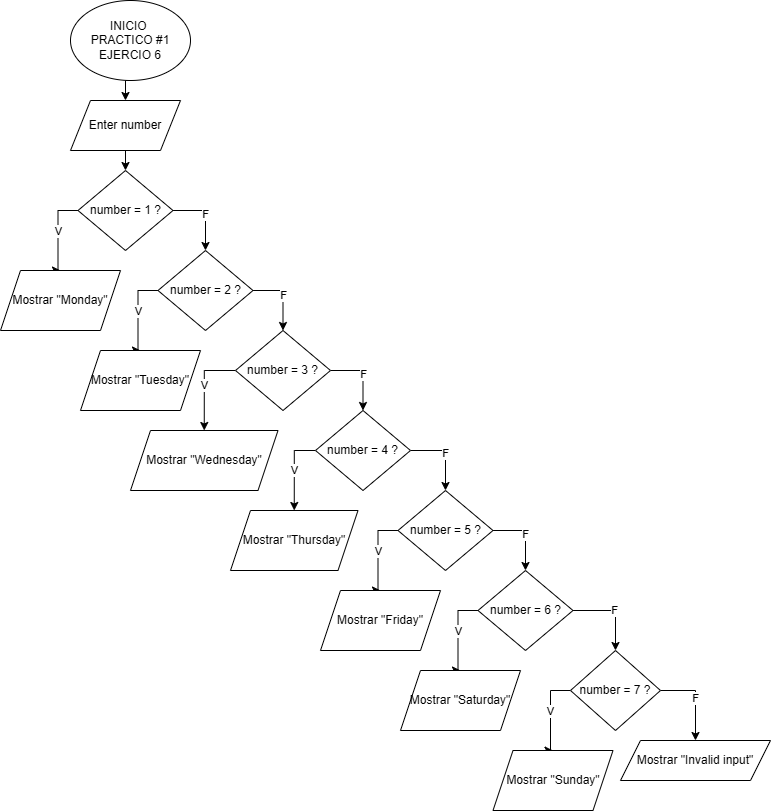

The diagram above was exported from draw.io. Its source (the exported page's mxGraphModel, read from the mxfile embedded in the PNG):
<mxGraphModel dx="1434" dy="718" grid="1" gridSize="10" guides="1" tooltips="1" connect="1" arrows="1" fold="1" page="1" pageScale="1" pageWidth="827" pageHeight="1169" math="0" shadow="0">
  <root>
    <mxCell id="0" />
    <mxCell id="1" parent="0" />
    <mxCell id="8Z5KYWjP1RI4o8_INC1V-5" style="edgeStyle=orthogonalEdgeStyle;rounded=0;orthogonalLoop=1;jettySize=auto;html=1;exitX=0.5;exitY=1;exitDx=0;exitDy=0;entryX=0.5;entryY=0;entryDx=0;entryDy=0;" parent="1" source="8Z5KYWjP1RI4o8_INC1V-1" edge="1">
      <mxGeometry relative="1" as="geometry">
        <mxPoint x="145" y="110" as="targetPoint" />
      </mxGeometry>
    </mxCell>
    <mxCell id="8Z5KYWjP1RI4o8_INC1V-1" value="INICIO&amp;nbsp;&lt;div&gt;PRACTICO #1&lt;br&gt;&lt;div&gt;EJERCIO 6&lt;/div&gt;&lt;/div&gt;" style="ellipse;whiteSpace=wrap;html=1;" parent="1" vertex="1">
      <mxGeometry x="90" y="10" width="120" height="80" as="geometry" />
    </mxCell>
    <mxCell id="8Z5KYWjP1RI4o8_INC1V-6" style="edgeStyle=orthogonalEdgeStyle;rounded=0;orthogonalLoop=1;jettySize=auto;html=1;exitX=0.5;exitY=1;exitDx=0;exitDy=0;entryX=0.5;entryY=0;entryDx=0;entryDy=0;" parent="1" edge="1">
      <mxGeometry relative="1" as="geometry">
        <mxPoint x="145" y="150" as="sourcePoint" />
        <mxPoint x="145" y="180" as="targetPoint" />
      </mxGeometry>
    </mxCell>
    <mxCell id="gIF7KicHHCnQImFdFEzF-2" value="Enter number" style="shape=parallelogram;perimeter=parallelogramPerimeter;whiteSpace=wrap;html=1;fixedSize=1;" parent="1" vertex="1">
      <mxGeometry x="90" y="110" width="110" height="50" as="geometry" />
    </mxCell>
    <mxCell id="YNMpQ7Q6Ew4YAHOeqHt_-3" value="V" style="edgeStyle=orthogonalEdgeStyle;rounded=0;orthogonalLoop=1;jettySize=auto;html=1;exitX=0;exitY=0.5;exitDx=0;exitDy=0;entryX=0.5;entryY=0;entryDx=0;entryDy=0;" edge="1" parent="1" source="YNMpQ7Q6Ew4YAHOeqHt_-1" target="YNMpQ7Q6Ew4YAHOeqHt_-2">
      <mxGeometry relative="1" as="geometry" />
    </mxCell>
    <mxCell id="YNMpQ7Q6Ew4YAHOeqHt_-8" value="F" style="edgeStyle=orthogonalEdgeStyle;rounded=0;orthogonalLoop=1;jettySize=auto;html=1;exitX=1;exitY=0.5;exitDx=0;exitDy=0;entryX=0.5;entryY=0;entryDx=0;entryDy=0;" edge="1" parent="1" source="YNMpQ7Q6Ew4YAHOeqHt_-1" target="YNMpQ7Q6Ew4YAHOeqHt_-6">
      <mxGeometry relative="1" as="geometry" />
    </mxCell>
    <mxCell id="YNMpQ7Q6Ew4YAHOeqHt_-1" value="number = 1 ?" style="rhombus;whiteSpace=wrap;html=1;" vertex="1" parent="1">
      <mxGeometry x="97.5" y="180" width="95" height="80" as="geometry" />
    </mxCell>
    <mxCell id="YNMpQ7Q6Ew4YAHOeqHt_-2" value="Mostrar &quot;Monday&quot;" style="shape=parallelogram;perimeter=parallelogramPerimeter;whiteSpace=wrap;html=1;fixedSize=1;" vertex="1" parent="1">
      <mxGeometry x="20" y="280" width="120" height="60" as="geometry" />
    </mxCell>
    <mxCell id="YNMpQ7Q6Ew4YAHOeqHt_-5" value="V" style="edgeStyle=orthogonalEdgeStyle;rounded=0;orthogonalLoop=1;jettySize=auto;html=1;exitX=0;exitY=0.5;exitDx=0;exitDy=0;entryX=0.5;entryY=0;entryDx=0;entryDy=0;" edge="1" parent="1" source="YNMpQ7Q6Ew4YAHOeqHt_-6" target="YNMpQ7Q6Ew4YAHOeqHt_-7">
      <mxGeometry relative="1" as="geometry" />
    </mxCell>
    <mxCell id="YNMpQ7Q6Ew4YAHOeqHt_-17" value="F" style="edgeStyle=orthogonalEdgeStyle;rounded=0;orthogonalLoop=1;jettySize=auto;html=1;exitX=1;exitY=0.5;exitDx=0;exitDy=0;entryX=0.5;entryY=0;entryDx=0;entryDy=0;" edge="1" parent="1" source="YNMpQ7Q6Ew4YAHOeqHt_-6" target="YNMpQ7Q6Ew4YAHOeqHt_-11">
      <mxGeometry relative="1" as="geometry" />
    </mxCell>
    <mxCell id="YNMpQ7Q6Ew4YAHOeqHt_-6" value="number = 2 ?" style="rhombus;whiteSpace=wrap;html=1;" vertex="1" parent="1">
      <mxGeometry x="177.5" y="260" width="95" height="80" as="geometry" />
    </mxCell>
    <mxCell id="YNMpQ7Q6Ew4YAHOeqHt_-7" value="Mostrar &quot;Tuesday&quot;" style="shape=parallelogram;perimeter=parallelogramPerimeter;whiteSpace=wrap;html=1;fixedSize=1;" vertex="1" parent="1">
      <mxGeometry x="100" y="360" width="120" height="60" as="geometry" />
    </mxCell>
    <mxCell id="YNMpQ7Q6Ew4YAHOeqHt_-9" value="V" style="edgeStyle=orthogonalEdgeStyle;rounded=0;orthogonalLoop=1;jettySize=auto;html=1;exitX=0;exitY=0.5;exitDx=0;exitDy=0;entryX=0.5;entryY=0;entryDx=0;entryDy=0;" edge="1" parent="1" source="YNMpQ7Q6Ew4YAHOeqHt_-11" target="YNMpQ7Q6Ew4YAHOeqHt_-12">
      <mxGeometry relative="1" as="geometry" />
    </mxCell>
    <mxCell id="YNMpQ7Q6Ew4YAHOeqHt_-10" value="F" style="edgeStyle=orthogonalEdgeStyle;rounded=0;orthogonalLoop=1;jettySize=auto;html=1;exitX=1;exitY=0.5;exitDx=0;exitDy=0;entryX=0.5;entryY=0;entryDx=0;entryDy=0;" edge="1" parent="1" source="YNMpQ7Q6Ew4YAHOeqHt_-11" target="YNMpQ7Q6Ew4YAHOeqHt_-14">
      <mxGeometry relative="1" as="geometry" />
    </mxCell>
    <mxCell id="YNMpQ7Q6Ew4YAHOeqHt_-11" value="number = 3 ?" style="rhombus;whiteSpace=wrap;html=1;" vertex="1" parent="1">
      <mxGeometry x="255" y="340" width="95" height="80" as="geometry" />
    </mxCell>
    <mxCell id="YNMpQ7Q6Ew4YAHOeqHt_-12" value="Mostrar &quot;Wednesday&quot;" style="shape=parallelogram;perimeter=parallelogramPerimeter;whiteSpace=wrap;html=1;fixedSize=1;" vertex="1" parent="1">
      <mxGeometry x="150" y="440" width="147.5" height="60" as="geometry" />
    </mxCell>
    <mxCell id="YNMpQ7Q6Ew4YAHOeqHt_-13" value="V" style="edgeStyle=orthogonalEdgeStyle;rounded=0;orthogonalLoop=1;jettySize=auto;html=1;exitX=0;exitY=0.5;exitDx=0;exitDy=0;entryX=0.5;entryY=0;entryDx=0;entryDy=0;" edge="1" parent="1" source="YNMpQ7Q6Ew4YAHOeqHt_-14" target="YNMpQ7Q6Ew4YAHOeqHt_-15">
      <mxGeometry relative="1" as="geometry" />
    </mxCell>
    <mxCell id="YNMpQ7Q6Ew4YAHOeqHt_-25" value="F" style="edgeStyle=orthogonalEdgeStyle;rounded=0;orthogonalLoop=1;jettySize=auto;html=1;exitX=1;exitY=0.5;exitDx=0;exitDy=0;entryX=0.5;entryY=0;entryDx=0;entryDy=0;" edge="1" parent="1" source="YNMpQ7Q6Ew4YAHOeqHt_-14" target="YNMpQ7Q6Ew4YAHOeqHt_-20">
      <mxGeometry relative="1" as="geometry" />
    </mxCell>
    <mxCell id="YNMpQ7Q6Ew4YAHOeqHt_-14" value="number = 4 ?" style="rhombus;whiteSpace=wrap;html=1;" vertex="1" parent="1">
      <mxGeometry x="335" y="420" width="95" height="80" as="geometry" />
    </mxCell>
    <mxCell id="YNMpQ7Q6Ew4YAHOeqHt_-15" value="Mostrar &quot;Thursday&quot;" style="shape=parallelogram;perimeter=parallelogramPerimeter;whiteSpace=wrap;html=1;fixedSize=1;" vertex="1" parent="1">
      <mxGeometry x="250" y="520" width="127.5" height="60" as="geometry" />
    </mxCell>
    <mxCell id="YNMpQ7Q6Ew4YAHOeqHt_-18" value="V" style="edgeStyle=orthogonalEdgeStyle;rounded=0;orthogonalLoop=1;jettySize=auto;html=1;exitX=0;exitY=0.5;exitDx=0;exitDy=0;entryX=0.5;entryY=0;entryDx=0;entryDy=0;" edge="1" parent="1" source="YNMpQ7Q6Ew4YAHOeqHt_-20" target="YNMpQ7Q6Ew4YAHOeqHt_-21">
      <mxGeometry relative="1" as="geometry" />
    </mxCell>
    <mxCell id="YNMpQ7Q6Ew4YAHOeqHt_-19" value="F" style="edgeStyle=orthogonalEdgeStyle;rounded=0;orthogonalLoop=1;jettySize=auto;html=1;exitX=1;exitY=0.5;exitDx=0;exitDy=0;entryX=0.5;entryY=0;entryDx=0;entryDy=0;" edge="1" parent="1" source="YNMpQ7Q6Ew4YAHOeqHt_-20" target="YNMpQ7Q6Ew4YAHOeqHt_-23">
      <mxGeometry relative="1" as="geometry" />
    </mxCell>
    <mxCell id="YNMpQ7Q6Ew4YAHOeqHt_-20" value="number = 5 ?" style="rhombus;whiteSpace=wrap;html=1;" vertex="1" parent="1">
      <mxGeometry x="417.5" y="500" width="95" height="80" as="geometry" />
    </mxCell>
    <mxCell id="YNMpQ7Q6Ew4YAHOeqHt_-21" value="Mostrar &quot;Friday&quot;" style="shape=parallelogram;perimeter=parallelogramPerimeter;whiteSpace=wrap;html=1;fixedSize=1;" vertex="1" parent="1">
      <mxGeometry x="340" y="600" width="120" height="60" as="geometry" />
    </mxCell>
    <mxCell id="YNMpQ7Q6Ew4YAHOeqHt_-22" value="V" style="edgeStyle=orthogonalEdgeStyle;rounded=0;orthogonalLoop=1;jettySize=auto;html=1;exitX=0;exitY=0.5;exitDx=0;exitDy=0;entryX=0.5;entryY=0;entryDx=0;entryDy=0;" edge="1" parent="1" source="YNMpQ7Q6Ew4YAHOeqHt_-23" target="YNMpQ7Q6Ew4YAHOeqHt_-24">
      <mxGeometry relative="1" as="geometry" />
    </mxCell>
    <mxCell id="YNMpQ7Q6Ew4YAHOeqHt_-33" value="F" style="edgeStyle=orthogonalEdgeStyle;rounded=0;orthogonalLoop=1;jettySize=auto;html=1;exitX=1;exitY=0.5;exitDx=0;exitDy=0;" edge="1" parent="1" source="YNMpQ7Q6Ew4YAHOeqHt_-23" target="YNMpQ7Q6Ew4YAHOeqHt_-28">
      <mxGeometry relative="1" as="geometry" />
    </mxCell>
    <mxCell id="YNMpQ7Q6Ew4YAHOeqHt_-23" value="number = 6 ?" style="rhombus;whiteSpace=wrap;html=1;" vertex="1" parent="1">
      <mxGeometry x="497.5" y="580" width="95" height="80" as="geometry" />
    </mxCell>
    <mxCell id="YNMpQ7Q6Ew4YAHOeqHt_-24" value="Mostrar &quot;Saturday&quot;" style="shape=parallelogram;perimeter=parallelogramPerimeter;whiteSpace=wrap;html=1;fixedSize=1;" vertex="1" parent="1">
      <mxGeometry x="420" y="680" width="120" height="60" as="geometry" />
    </mxCell>
    <mxCell id="YNMpQ7Q6Ew4YAHOeqHt_-26" value="V" style="edgeStyle=orthogonalEdgeStyle;rounded=0;orthogonalLoop=1;jettySize=auto;html=1;exitX=0;exitY=0.5;exitDx=0;exitDy=0;entryX=0.5;entryY=0;entryDx=0;entryDy=0;" edge="1" parent="1" source="YNMpQ7Q6Ew4YAHOeqHt_-28" target="YNMpQ7Q6Ew4YAHOeqHt_-29">
      <mxGeometry relative="1" as="geometry" />
    </mxCell>
    <mxCell id="YNMpQ7Q6Ew4YAHOeqHt_-36" value="F" style="edgeStyle=orthogonalEdgeStyle;rounded=0;orthogonalLoop=1;jettySize=auto;html=1;exitX=1;exitY=0.5;exitDx=0;exitDy=0;entryX=0.5;entryY=0;entryDx=0;entryDy=0;" edge="1" parent="1" source="YNMpQ7Q6Ew4YAHOeqHt_-28" target="YNMpQ7Q6Ew4YAHOeqHt_-34">
      <mxGeometry relative="1" as="geometry" />
    </mxCell>
    <mxCell id="YNMpQ7Q6Ew4YAHOeqHt_-28" value="number = 7 ?" style="rhombus;whiteSpace=wrap;html=1;" vertex="1" parent="1">
      <mxGeometry x="590" y="660" width="90" height="80" as="geometry" />
    </mxCell>
    <mxCell id="YNMpQ7Q6Ew4YAHOeqHt_-29" value="Mostrar &quot;Sunday&quot;" style="shape=parallelogram;perimeter=parallelogramPerimeter;whiteSpace=wrap;html=1;fixedSize=1;" vertex="1" parent="1">
      <mxGeometry x="512.5" y="760" width="120" height="60" as="geometry" />
    </mxCell>
    <mxCell id="YNMpQ7Q6Ew4YAHOeqHt_-34" value="Mostrar &quot;Invalid input&quot;" style="shape=parallelogram;perimeter=parallelogramPerimeter;whiteSpace=wrap;html=1;fixedSize=1;" vertex="1" parent="1">
      <mxGeometry x="640" y="750" width="150" height="40" as="geometry" />
    </mxCell>
  </root>
</mxGraphModel>